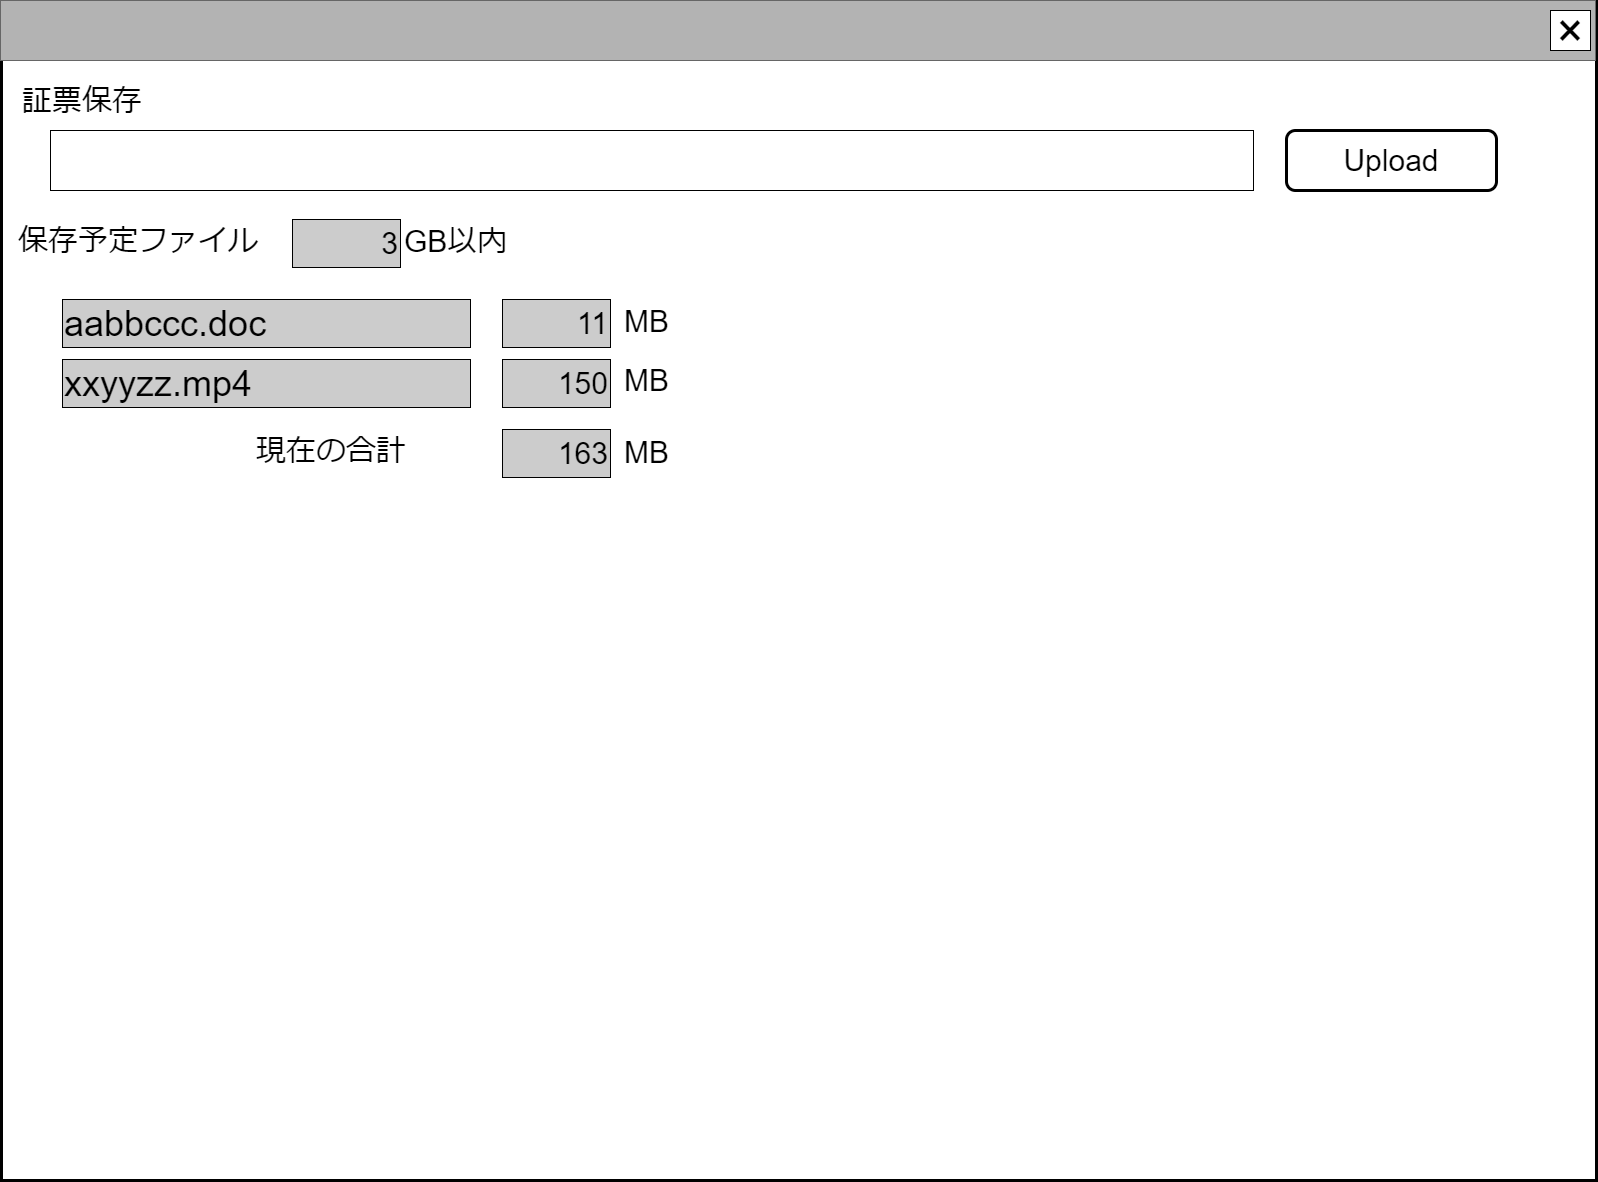

The diagram above was exported from draw.io. Its source (the exported page's mxGraphModel, read from the mxfile embedded in the PNG):
<mxGraphModel dx="3380" dy="2008" grid="1" gridSize="10" guides="1" tooltips="1" connect="1" arrows="1" fold="1" page="1" pageScale="1" pageWidth="1600" pageHeight="1200" math="0" shadow="0">
  <root>
    <mxCell id="0" />
    <mxCell id="cFaB45KztUIKXS-_cTrr-9" value="ウインドウ" style="locked=1;" parent="0" />
    <mxCell id="cFaB45KztUIKXS-_cTrr-10" value="" style="rounded=0;whiteSpace=wrap;html=1;strokeWidth=3;" parent="cFaB45KztUIKXS-_cTrr-9" vertex="1">
      <mxGeometry x="1" y="1" width="1595" height="1179" as="geometry" />
    </mxCell>
    <mxCell id="cFaB45KztUIKXS-_cTrr-11" value="" style="rounded=0;whiteSpace=wrap;html=1;fillColor=#B3B3B3;fontColor=#333333;strokeColor=#666666;" parent="cFaB45KztUIKXS-_cTrr-9" vertex="1">
      <mxGeometry width="1595" height="60" as="geometry" />
    </mxCell>
    <mxCell id="cFaB45KztUIKXS-_cTrr-12" value="&lt;font style=&quot;font-size: 48px;&quot;&gt;×&lt;/font&gt;" style="rounded=0;whiteSpace=wrap;html=1;" parent="cFaB45KztUIKXS-_cTrr-9" vertex="1">
      <mxGeometry x="1550" y="10" width="40" height="40" as="geometry" />
    </mxCell>
    <mxCell id="cFaB45KztUIKXS-_cTrr-14" value="名称未設定レイヤ" style="" parent="0" />
    <mxCell id="-aRjbIlAvJyihVMSlcDC-142" value="&lt;span style=&quot;font-size: 30px;&quot;&gt;Upload&lt;/span&gt;" style="rounded=1;whiteSpace=wrap;html=1;fillColor=#FFFFFF;strokeWidth=3;" parent="cFaB45KztUIKXS-_cTrr-14" vertex="1">
      <mxGeometry x="1286" y="130" width="210" height="60" as="geometry" />
    </mxCell>
    <mxCell id="XEzsyxBTXAWv2MW_PeDP-0" value="&lt;span style=&quot;font-size: 30px;&quot;&gt;証票保存&lt;/span&gt;" style="text;html=1;strokeColor=none;fillColor=none;align=left;verticalAlign=middle;whiteSpace=wrap;rounded=0;" parent="cFaB45KztUIKXS-_cTrr-14" vertex="1">
      <mxGeometry x="20" y="80" width="250" height="40" as="geometry" />
    </mxCell>
    <mxCell id="XEzsyxBTXAWv2MW_PeDP-2" value="" style="rounded=0;whiteSpace=wrap;html=1;" parent="cFaB45KztUIKXS-_cTrr-14" vertex="1">
      <mxGeometry x="50" y="130" width="1203" height="60" as="geometry" />
    </mxCell>
    <mxCell id="XEzsyxBTXAWv2MW_PeDP-6" value="&lt;span style=&quot;font-size: 30px;&quot;&gt;保存予定ファイル&lt;/span&gt;" style="text;html=1;strokeColor=none;fillColor=none;align=left;verticalAlign=middle;whiteSpace=wrap;rounded=0;" parent="cFaB45KztUIKXS-_cTrr-14" vertex="1">
      <mxGeometry x="16" y="220" width="250" height="40" as="geometry" />
    </mxCell>
    <mxCell id="XEzsyxBTXAWv2MW_PeDP-7" value="&lt;span style=&quot;font-size: 30px;&quot;&gt;3&lt;/span&gt;" style="rounded=0;whiteSpace=wrap;html=1;align=right;fillColor=#CCCCCC;" parent="cFaB45KztUIKXS-_cTrr-14" vertex="1">
      <mxGeometry x="292" y="219" width="108" height="48" as="geometry" />
    </mxCell>
    <mxCell id="XEzsyxBTXAWv2MW_PeDP-8" value="&lt;span style=&quot;font-size: 30px;&quot;&gt;GB以内&lt;/span&gt;" style="text;html=1;strokeColor=none;fillColor=none;align=left;verticalAlign=middle;whiteSpace=wrap;rounded=0;" parent="cFaB45KztUIKXS-_cTrr-14" vertex="1">
      <mxGeometry x="402" y="221" width="250" height="40" as="geometry" />
    </mxCell>
    <mxCell id="XEzsyxBTXAWv2MW_PeDP-9" value="&lt;font style=&quot;font-size: 36px;&quot;&gt;aabbccc.doc&lt;/font&gt;" style="rounded=0;whiteSpace=wrap;html=1;align=left;fillColor=#CCCCCC;" parent="cFaB45KztUIKXS-_cTrr-14" vertex="1">
      <mxGeometry x="62" y="299" width="408" height="48" as="geometry" />
    </mxCell>
    <mxCell id="XEzsyxBTXAWv2MW_PeDP-10" value="&lt;font style=&quot;font-size: 36px;&quot;&gt;xxyyzz.mp4&lt;/font&gt;" style="rounded=0;whiteSpace=wrap;html=1;align=left;fillColor=#CCCCCC;" parent="cFaB45KztUIKXS-_cTrr-14" vertex="1">
      <mxGeometry x="62" y="359" width="408" height="48" as="geometry" />
    </mxCell>
    <mxCell id="XEzsyxBTXAWv2MW_PeDP-16" value="&lt;span style=&quot;font-size: 30px;&quot;&gt;11&lt;/span&gt;" style="rounded=0;whiteSpace=wrap;html=1;align=right;fillColor=#CCCCCC;" parent="cFaB45KztUIKXS-_cTrr-14" vertex="1">
      <mxGeometry x="502" y="299" width="108" height="48" as="geometry" />
    </mxCell>
    <mxCell id="XEzsyxBTXAWv2MW_PeDP-17" value="&lt;span style=&quot;font-size: 30px;&quot;&gt;150&lt;/span&gt;" style="rounded=0;whiteSpace=wrap;html=1;align=right;fillColor=#CCCCCC;" parent="cFaB45KztUIKXS-_cTrr-14" vertex="1">
      <mxGeometry x="502" y="359" width="108" height="48" as="geometry" />
    </mxCell>
    <mxCell id="XEzsyxBTXAWv2MW_PeDP-18" value="&lt;span style=&quot;font-size: 30px;&quot;&gt;MB&lt;/span&gt;" style="text;html=1;strokeColor=none;fillColor=none;align=left;verticalAlign=middle;whiteSpace=wrap;rounded=0;" parent="cFaB45KztUIKXS-_cTrr-14" vertex="1">
      <mxGeometry x="622" y="301" width="88" height="40" as="geometry" />
    </mxCell>
    <mxCell id="XEzsyxBTXAWv2MW_PeDP-21" value="&lt;span style=&quot;font-size: 30px;&quot;&gt;MB&lt;/span&gt;" style="text;html=1;strokeColor=none;fillColor=none;align=left;verticalAlign=middle;whiteSpace=wrap;rounded=0;" parent="cFaB45KztUIKXS-_cTrr-14" vertex="1">
      <mxGeometry x="622" y="360" width="88" height="40" as="geometry" />
    </mxCell>
    <mxCell id="XEzsyxBTXAWv2MW_PeDP-22" value="&lt;span style=&quot;font-size: 30px;&quot;&gt;現在の合計&lt;/span&gt;" style="text;html=1;strokeColor=none;fillColor=none;align=left;verticalAlign=middle;whiteSpace=wrap;rounded=0;" parent="cFaB45KztUIKXS-_cTrr-14" vertex="1">
      <mxGeometry x="254" y="430" width="250" height="40" as="geometry" />
    </mxCell>
    <mxCell id="XEzsyxBTXAWv2MW_PeDP-23" value="&lt;span style=&quot;font-size: 30px;&quot;&gt;163&lt;/span&gt;" style="rounded=0;whiteSpace=wrap;html=1;align=right;fillColor=#CCCCCC;" parent="cFaB45KztUIKXS-_cTrr-14" vertex="1">
      <mxGeometry x="502" y="429" width="108" height="48" as="geometry" />
    </mxCell>
    <mxCell id="XEzsyxBTXAWv2MW_PeDP-24" value="&lt;span style=&quot;font-size: 30px;&quot;&gt;MB&lt;/span&gt;" style="text;html=1;strokeColor=none;fillColor=none;align=left;verticalAlign=middle;whiteSpace=wrap;rounded=0;" parent="cFaB45KztUIKXS-_cTrr-14" vertex="1">
      <mxGeometry x="622" y="432" width="88" height="40" as="geometry" />
    </mxCell>
  </root>
</mxGraphModel>